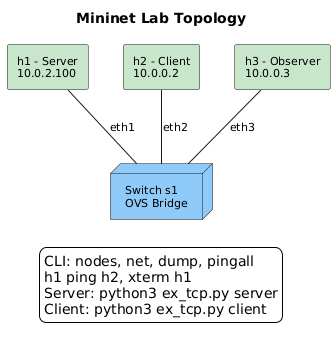

The diagram above was rendered by PlantUML. Its source (embedded in the PNG):
@startuml
skinparam backgroundColor white
skinparam defaultFontName Arial
skinparam defaultFontSize 11
skinparam shadowing false
title Mininet Lab Topology

node "Switch s1\nOVS Bridge" as s1 #90CAF9

rectangle "h1 - Server\n10.0.2.100" as h1 #C8E6C9
rectangle "h2 - Client\n10.0.0.2" as h2 #C8E6C9
rectangle "h3 - Observer\n10.0.0.3" as h3 #C8E6C9

h1 -- s1 : eth1
h2 -- s1 : eth2
h3 -- s1 : eth3

legend bottom
CLI: nodes, net, dump, pingall
h1 ping h2, xterm h1
Server: python3 ex_tcp.py server
Client: python3 ex_tcp.py client
endlegend
@enduml